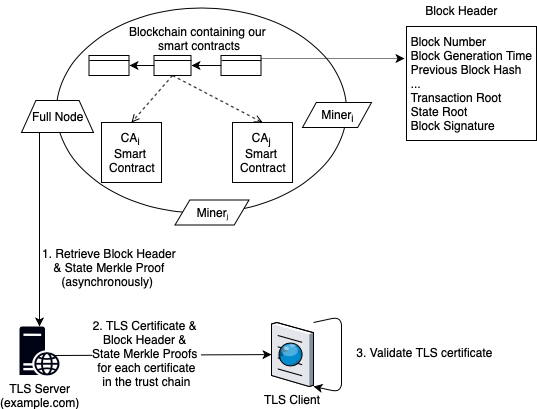

The diagram above was exported from draw.io. Its source (the exported page's mxGraphModel, read from the mxfile embedded in the PNG):
<mxGraphModel dx="918" dy="664" grid="1" gridSize="10" guides="1" tooltips="1" connect="1" arrows="1" fold="1" page="1" pageScale="1" pageWidth="1169" pageHeight="827" math="0" shadow="0">
  <root>
    <mxCell id="726EGnM_Z8jgmU7vIUhR-0" />
    <mxCell id="726EGnM_Z8jgmU7vIUhR-1" parent="726EGnM_Z8jgmU7vIUhR-0" />
    <mxCell id="tsYEFHzRFkpuLJhfNyf2-0" value="" style="ellipse;whiteSpace=wrap;html=1;" parent="726EGnM_Z8jgmU7vIUhR-1" vertex="1">
      <mxGeometry x="225" y="275" width="290" height="205" as="geometry" />
    </mxCell>
    <mxCell id="tsYEFHzRFkpuLJhfNyf2-2" value="Blockchain containing our &amp;nbsp;smart contracts" style="text;html=1;strokeColor=none;fillColor=none;align=center;verticalAlign=middle;whiteSpace=wrap;rounded=0;" parent="726EGnM_Z8jgmU7vIUhR-1" vertex="1">
      <mxGeometry x="290" y="289" width="153" height="34" as="geometry" />
    </mxCell>
    <mxCell id="tsYEFHzRFkpuLJhfNyf2-3" value="Miner&lt;sub&gt;i&lt;/sub&gt;" style="shape=parallelogram;perimeter=parallelogramPerimeter;whiteSpace=wrap;html=1;" parent="726EGnM_Z8jgmU7vIUhR-1" vertex="1">
      <mxGeometry x="471" y="370" width="69" height="25" as="geometry" />
    </mxCell>
    <mxCell id="tsYEFHzRFkpuLJhfNyf2-4" value="Miner&lt;span style=&quot;font-size: 9px&quot;&gt;&lt;sub&gt;j&lt;/sub&gt;&lt;/span&gt;" style="shape=parallelogram;perimeter=parallelogramPerimeter;whiteSpace=wrap;html=1;" parent="726EGnM_Z8jgmU7vIUhR-1" vertex="1">
      <mxGeometry x="343.5" y="467.5" width="74" height="25" as="geometry" />
    </mxCell>
    <mxCell id="tsYEFHzRFkpuLJhfNyf2-11" value="CA&lt;sub&gt;i&lt;/sub&gt; &lt;br&gt;Smart&amp;nbsp;&lt;br&gt;Contract&lt;br&gt;" style="whiteSpace=wrap;html=1;aspect=fixed;" parent="726EGnM_Z8jgmU7vIUhR-1" vertex="1">
      <mxGeometry x="270" y="390" width="60" height="60" as="geometry" />
    </mxCell>
    <mxCell id="tsYEFHzRFkpuLJhfNyf2-12" value="CA&lt;sub&gt;j&lt;/sub&gt; &lt;br&gt;Smart&amp;nbsp;&lt;br&gt;Contract&lt;br&gt;" style="whiteSpace=wrap;html=1;aspect=fixed;" parent="726EGnM_Z8jgmU7vIUhR-1" vertex="1">
      <mxGeometry x="401" y="390" width="60" height="60" as="geometry" />
    </mxCell>
    <mxCell id="tsYEFHzRFkpuLJhfNyf2-14" value="" style="endArrow=open;html=1;entryX=0.5;entryY=0;entryDx=0;entryDy=0;dashed=1;endFill=0;exitX=0.5;exitY=1;exitDx=0;exitDy=0;" parent="726EGnM_Z8jgmU7vIUhR-1" source="o3sNP8D-1j9u0L5QEdRU-13" target="tsYEFHzRFkpuLJhfNyf2-11" edge="1">
      <mxGeometry width="50" height="50" relative="1" as="geometry">
        <mxPoint x="340" y="360" as="sourcePoint" />
        <mxPoint x="220" y="530" as="targetPoint" />
      </mxGeometry>
    </mxCell>
    <mxCell id="tsYEFHzRFkpuLJhfNyf2-15" value="" style="endArrow=open;html=1;exitX=0.5;exitY=1;exitDx=0;exitDy=0;entryX=0.5;entryY=0;entryDx=0;entryDy=0;dashed=1;endFill=0;" parent="726EGnM_Z8jgmU7vIUhR-1" source="o3sNP8D-1j9u0L5QEdRU-13" target="tsYEFHzRFkpuLJhfNyf2-12" edge="1">
      <mxGeometry width="50" height="50" relative="1" as="geometry">
        <mxPoint x="315" y="350" as="sourcePoint" />
        <mxPoint x="310" y="400" as="targetPoint" />
      </mxGeometry>
    </mxCell>
    <mxCell id="tsYEFHzRFkpuLJhfNyf2-23" value="TLS Client" style="verticalLabelPosition=bottom;aspect=fixed;html=1;verticalAlign=top;strokeColor=none;align=center;outlineConnect=0;shape=mxgraph.citrix.browser;" parent="726EGnM_Z8jgmU7vIUhR-1" vertex="1">
      <mxGeometry x="440" y="590" width="42" height="64" as="geometry" />
    </mxCell>
    <mxCell id="tsYEFHzRFkpuLJhfNyf2-24" value="TLS Server&lt;br&gt;(example.com)" style="pointerEvents=1;shadow=0;dashed=0;html=1;strokeColor=none;labelPosition=center;verticalLabelPosition=bottom;verticalAlign=top;align=center;shape=mxgraph.mscae.enterprise.web_server;fillColor=#000314;" parent="726EGnM_Z8jgmU7vIUhR-1" vertex="1">
      <mxGeometry x="188" y="594" width="40" height="49" as="geometry" />
    </mxCell>
    <mxCell id="tsYEFHzRFkpuLJhfNyf2-25" value="" style="endArrow=classic;html=1;exitX=0.859;exitY=0.6;exitDx=0;exitDy=0;exitPerimeter=0;" parent="726EGnM_Z8jgmU7vIUhR-1" source="tsYEFHzRFkpuLJhfNyf2-24" target="tsYEFHzRFkpuLJhfNyf2-23" edge="1">
      <mxGeometry width="50" height="50" relative="1" as="geometry">
        <mxPoint x="226" y="693.5" as="sourcePoint" />
        <mxPoint x="361" y="624" as="targetPoint" />
      </mxGeometry>
    </mxCell>
    <mxCell id="tsYEFHzRFkpuLJhfNyf2-26" value="2. TLS Certificate &amp;amp;&amp;nbsp;&lt;br&gt;&lt;span&gt;Block Header &amp;amp; &lt;br&gt;State Merkle Proofs &lt;br&gt;for each certificate&lt;br&gt;in the trust chain&lt;br&gt;&lt;/span&gt;" style="text;html=1;resizable=0;points=[];align=center;verticalAlign=middle;labelBackgroundColor=#ffffff;" parent="tsYEFHzRFkpuLJhfNyf2-25" vertex="1" connectable="0">
      <mxGeometry x="-0.1429" y="2" relative="1" as="geometry">
        <mxPoint as="offset" />
      </mxGeometry>
    </mxCell>
    <mxCell id="tsYEFHzRFkpuLJhfNyf2-33" value="&lt;div style=&quot;text-align: left&quot;&gt;Block Number&lt;br&gt;Block Generation Time&lt;br&gt;&lt;/div&gt;&lt;div style=&quot;text-align: left&quot;&gt;Previous Block Hash&lt;/div&gt;&lt;div style=&quot;text-align: left&quot;&gt;...&lt;/div&gt;&lt;div style=&quot;text-align: left&quot;&gt;Transaction Root&lt;/div&gt;&lt;div style=&quot;text-align: left&quot;&gt;State Root&lt;/div&gt;&lt;div style=&quot;text-align: left&quot;&gt;Block Signature&lt;/div&gt;" style="rounded=0;whiteSpace=wrap;html=1;fillColor=#FFFFFF;" parent="726EGnM_Z8jgmU7vIUhR-1" vertex="1">
      <mxGeometry x="575" y="294" width="130" height="114" as="geometry" />
    </mxCell>
    <mxCell id="tsYEFHzRFkpuLJhfNyf2-35" value="" style="endArrow=classic;html=1;exitX=0.913;exitY=1.097;exitDx=0;exitDy=0;exitPerimeter=0;dashed=1;dashPattern=1 1;" parent="726EGnM_Z8jgmU7vIUhR-1" source="tsYEFHzRFkpuLJhfNyf2-2" edge="1">
      <mxGeometry width="50" height="50" relative="1" as="geometry">
        <mxPoint x="434" y="338" as="sourcePoint" />
        <mxPoint x="573" y="326" as="targetPoint" />
      </mxGeometry>
    </mxCell>
    <mxCell id="tsYEFHzRFkpuLJhfNyf2-36" value="Block Header" style="text;html=1;strokeColor=none;fillColor=none;align=center;verticalAlign=middle;whiteSpace=wrap;rounded=0;" parent="726EGnM_Z8jgmU7vIUhR-1" vertex="1">
      <mxGeometry x="575" y="268" width="110" height="20" as="geometry" />
    </mxCell>
    <mxCell id="tsYEFHzRFkpuLJhfNyf2-39" style="edgeStyle=orthogonalEdgeStyle;rounded=0;orthogonalLoop=1;jettySize=auto;html=1;exitX=0.5;exitY=1;exitDx=0;exitDy=0;endArrow=open;endFill=0;" parent="726EGnM_Z8jgmU7vIUhR-1" source="tsYEFHzRFkpuLJhfNyf2-0" target="tsYEFHzRFkpuLJhfNyf2-0" edge="1">
      <mxGeometry relative="1" as="geometry" />
    </mxCell>
    <mxCell id="o3sNP8D-1j9u0L5QEdRU-0" value="Full Node" style="shape=trapezoid;perimeter=trapezoidPerimeter;whiteSpace=wrap;html=1;" parent="726EGnM_Z8jgmU7vIUhR-1" vertex="1">
      <mxGeometry x="190" y="368" width="72" height="32" as="geometry" />
    </mxCell>
    <mxCell id="o3sNP8D-1j9u0L5QEdRU-1" value="" style="endArrow=classic;html=1;exitX=0.25;exitY=1;exitDx=0;exitDy=0;entryX=0.5;entryY=0;entryDx=0;entryDy=0;entryPerimeter=0;" parent="726EGnM_Z8jgmU7vIUhR-1" source="o3sNP8D-1j9u0L5QEdRU-0" target="tsYEFHzRFkpuLJhfNyf2-24" edge="1">
      <mxGeometry width="50" height="50" relative="1" as="geometry">
        <mxPoint x="90" y="530" as="sourcePoint" />
        <mxPoint x="140" y="480" as="targetPoint" />
      </mxGeometry>
    </mxCell>
    <mxCell id="o3sNP8D-1j9u0L5QEdRU-3" value="1. Retrieve Block Header &amp;amp; State Merkle Proof&lt;br&gt;(asynchronously)&amp;nbsp;" style="text;html=1;strokeColor=none;fillColor=none;align=center;verticalAlign=middle;whiteSpace=wrap;rounded=0;" parent="726EGnM_Z8jgmU7vIUhR-1" vertex="1">
      <mxGeometry x="208" y="510" width="140" height="50" as="geometry" />
    </mxCell>
    <mxCell id="o3sNP8D-1j9u0L5QEdRU-6" value="&lt;div style=&quot;text-align: left&quot;&gt;&lt;div&gt;3. Validate TLS certificate&lt;/div&gt;&lt;/div&gt;" style="text;html=1;strokeColor=none;fillColor=none;align=center;verticalAlign=middle;whiteSpace=wrap;rounded=0;spacingBottom=5;spacing=5;" parent="726EGnM_Z8jgmU7vIUhR-1" vertex="1">
      <mxGeometry x="515" y="603" width="155" height="38" as="geometry" />
    </mxCell>
    <mxCell id="o3sNP8D-1j9u0L5QEdRU-11" value="" style="rounded=0;whiteSpace=wrap;html=1;" parent="726EGnM_Z8jgmU7vIUhR-1" vertex="1">
      <mxGeometry x="257.5" y="323" width="40" height="20" as="geometry" />
    </mxCell>
    <mxCell id="o3sNP8D-1j9u0L5QEdRU-12" value="" style="endArrow=none;html=1;endFill=0;exitX=0;exitY=0.25;exitDx=0;exitDy=0;entryX=1;entryY=0.25;entryDx=0;entryDy=0;" parent="726EGnM_Z8jgmU7vIUhR-1" source="o3sNP8D-1j9u0L5QEdRU-11" target="o3sNP8D-1j9u0L5QEdRU-11" edge="1">
      <mxGeometry width="50" height="50" relative="1" as="geometry">
        <mxPoint x="417.5" y="323" as="sourcePoint" />
        <mxPoint x="458.5" y="323" as="targetPoint" />
      </mxGeometry>
    </mxCell>
    <mxCell id="o3sNP8D-1j9u0L5QEdRU-13" value="" style="rounded=0;whiteSpace=wrap;html=1;" parent="726EGnM_Z8jgmU7vIUhR-1" vertex="1">
      <mxGeometry x="322.5" y="323" width="37" height="20" as="geometry" />
    </mxCell>
    <mxCell id="o3sNP8D-1j9u0L5QEdRU-14" value="" style="endArrow=none;html=1;endFill=0;exitX=0;exitY=0.25;exitDx=0;exitDy=0;entryX=1;entryY=0.25;entryDx=0;entryDy=0;" parent="726EGnM_Z8jgmU7vIUhR-1" source="o3sNP8D-1j9u0L5QEdRU-13" target="o3sNP8D-1j9u0L5QEdRU-13" edge="1">
      <mxGeometry width="50" height="50" relative="1" as="geometry">
        <mxPoint x="482.5" y="323" as="sourcePoint" />
        <mxPoint x="523.5" y="323" as="targetPoint" />
      </mxGeometry>
    </mxCell>
    <mxCell id="o3sNP8D-1j9u0L5QEdRU-15" value="" style="rounded=0;whiteSpace=wrap;html=1;" parent="726EGnM_Z8jgmU7vIUhR-1" vertex="1">
      <mxGeometry x="389.5" y="323" width="40" height="20" as="geometry" />
    </mxCell>
    <mxCell id="o3sNP8D-1j9u0L5QEdRU-16" value="" style="endArrow=none;html=1;endFill=0;exitX=0;exitY=0.25;exitDx=0;exitDy=0;entryX=1;entryY=0.25;entryDx=0;entryDy=0;" parent="726EGnM_Z8jgmU7vIUhR-1" source="o3sNP8D-1j9u0L5QEdRU-15" target="o3sNP8D-1j9u0L5QEdRU-15" edge="1">
      <mxGeometry width="50" height="50" relative="1" as="geometry">
        <mxPoint x="547.5" y="323" as="sourcePoint" />
        <mxPoint x="588.5" y="323" as="targetPoint" />
      </mxGeometry>
    </mxCell>
    <mxCell id="o3sNP8D-1j9u0L5QEdRU-26" value="" style="endArrow=classic;html=1;exitX=0;exitY=0.5;exitDx=0;exitDy=0;entryX=1;entryY=0.5;entryDx=0;entryDy=0;" parent="726EGnM_Z8jgmU7vIUhR-1" source="o3sNP8D-1j9u0L5QEdRU-15" target="o3sNP8D-1j9u0L5QEdRU-13" edge="1">
      <mxGeometry width="50" height="50" relative="1" as="geometry">
        <mxPoint x="339.5" y="443" as="sourcePoint" />
        <mxPoint x="318.5" y="443" as="targetPoint" />
      </mxGeometry>
    </mxCell>
    <mxCell id="o3sNP8D-1j9u0L5QEdRU-28" value="" style="endArrow=classic;html=1;exitX=0;exitY=0.5;exitDx=0;exitDy=0;entryX=1;entryY=0.5;entryDx=0;entryDy=0;" parent="726EGnM_Z8jgmU7vIUhR-1" source="o3sNP8D-1j9u0L5QEdRU-13" target="o3sNP8D-1j9u0L5QEdRU-11" edge="1">
      <mxGeometry width="50" height="50" relative="1" as="geometry">
        <mxPoint x="287.5" y="403" as="sourcePoint" />
        <mxPoint x="260.5" y="403" as="targetPoint" />
      </mxGeometry>
    </mxCell>
    <mxCell id="o3sNP8D-1j9u0L5QEdRU-34" value="" style="edgeStyle=segmentEdgeStyle;endArrow=classic;html=1;" parent="726EGnM_Z8jgmU7vIUhR-1" source="tsYEFHzRFkpuLJhfNyf2-23" target="tsYEFHzRFkpuLJhfNyf2-23" edge="1">
      <mxGeometry width="50" height="50" relative="1" as="geometry">
        <mxPoint x="540" y="790" as="sourcePoint" />
        <mxPoint x="590" y="740" as="targetPoint" />
        <Array as="points">
          <mxPoint x="510" y="660" />
        </Array>
      </mxGeometry>
    </mxCell>
  </root>
</mxGraphModel>